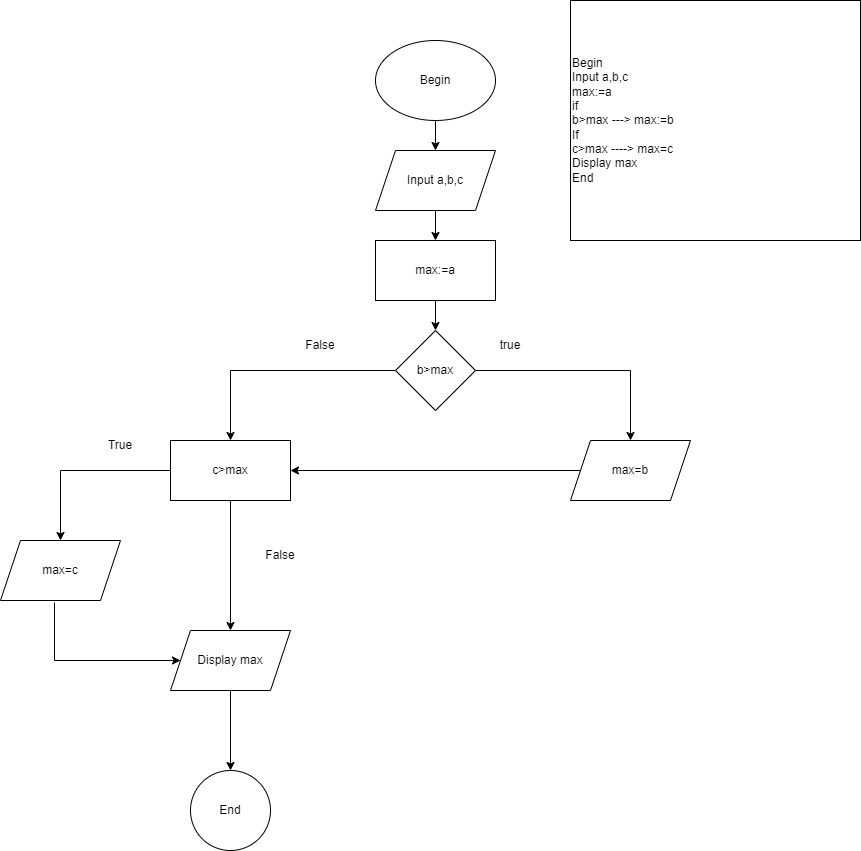

The diagram above was exported from draw.io. Its source (the exported page's mxGraphModel, read from the mxfile embedded in the PNG):
<mxGraphModel dx="1714" dy="516" grid="1" gridSize="10" guides="1" tooltips="1" connect="1" arrows="1" fold="1" page="1" pageScale="1" pageWidth="850" pageHeight="1100" math="0" shadow="0">
  <root>
    <mxCell id="0" />
    <mxCell id="1" parent="0" />
    <mxCell id="l3mDbVaJv-ZJ4t79fdHb-3" value="" style="edgeStyle=orthogonalEdgeStyle;rounded=0;orthogonalLoop=1;jettySize=auto;html=1;" edge="1" parent="1" source="l3mDbVaJv-ZJ4t79fdHb-1" target="l3mDbVaJv-ZJ4t79fdHb-2">
      <mxGeometry relative="1" as="geometry" />
    </mxCell>
    <mxCell id="l3mDbVaJv-ZJ4t79fdHb-1" value="Begin" style="ellipse;whiteSpace=wrap;html=1;" vertex="1" parent="1">
      <mxGeometry x="365" y="40" width="120" height="80" as="geometry" />
    </mxCell>
    <mxCell id="l3mDbVaJv-ZJ4t79fdHb-7" value="" style="edgeStyle=orthogonalEdgeStyle;rounded=0;orthogonalLoop=1;jettySize=auto;html=1;" edge="1" parent="1" source="l3mDbVaJv-ZJ4t79fdHb-2" target="l3mDbVaJv-ZJ4t79fdHb-6">
      <mxGeometry relative="1" as="geometry" />
    </mxCell>
    <mxCell id="l3mDbVaJv-ZJ4t79fdHb-2" value="Input a,b,c" style="shape=parallelogram;perimeter=parallelogramPerimeter;whiteSpace=wrap;html=1;fixedSize=1;" vertex="1" parent="1">
      <mxGeometry x="365" y="150" width="120" height="60" as="geometry" />
    </mxCell>
    <mxCell id="l3mDbVaJv-ZJ4t79fdHb-9" value="" style="edgeStyle=orthogonalEdgeStyle;rounded=0;orthogonalLoop=1;jettySize=auto;html=1;" edge="1" parent="1" source="l3mDbVaJv-ZJ4t79fdHb-6" target="l3mDbVaJv-ZJ4t79fdHb-8">
      <mxGeometry relative="1" as="geometry" />
    </mxCell>
    <mxCell id="l3mDbVaJv-ZJ4t79fdHb-6" value="max:=a" style="whiteSpace=wrap;html=1;" vertex="1" parent="1">
      <mxGeometry x="365" y="240" width="120" height="60" as="geometry" />
    </mxCell>
    <mxCell id="l3mDbVaJv-ZJ4t79fdHb-11" value="" style="edgeStyle=orthogonalEdgeStyle;rounded=0;orthogonalLoop=1;jettySize=auto;html=1;" edge="1" parent="1" source="l3mDbVaJv-ZJ4t79fdHb-8" target="l3mDbVaJv-ZJ4t79fdHb-10">
      <mxGeometry relative="1" as="geometry" />
    </mxCell>
    <mxCell id="l3mDbVaJv-ZJ4t79fdHb-17" value="" style="edgeStyle=orthogonalEdgeStyle;rounded=0;orthogonalLoop=1;jettySize=auto;html=1;" edge="1" parent="1" source="l3mDbVaJv-ZJ4t79fdHb-8" target="l3mDbVaJv-ZJ4t79fdHb-16">
      <mxGeometry relative="1" as="geometry" />
    </mxCell>
    <mxCell id="l3mDbVaJv-ZJ4t79fdHb-8" value="b&amp;gt;max" style="rhombus;whiteSpace=wrap;html=1;" vertex="1" parent="1">
      <mxGeometry x="385" y="330" width="80" height="80" as="geometry" />
    </mxCell>
    <mxCell id="l3mDbVaJv-ZJ4t79fdHb-10" value="max=b" style="shape=parallelogram;perimeter=parallelogramPerimeter;whiteSpace=wrap;html=1;fixedSize=1;" vertex="1" parent="1">
      <mxGeometry x="560" y="440" width="120" height="60" as="geometry" />
    </mxCell>
    <mxCell id="l3mDbVaJv-ZJ4t79fdHb-14" value="true" style="text;html=1;strokeColor=none;fillColor=none;align=center;verticalAlign=middle;whiteSpace=wrap;rounded=0;" vertex="1" parent="1">
      <mxGeometry x="470" y="330" width="60" height="30" as="geometry" />
    </mxCell>
    <mxCell id="l3mDbVaJv-ZJ4t79fdHb-19" value="" style="edgeStyle=orthogonalEdgeStyle;rounded=0;orthogonalLoop=1;jettySize=auto;html=1;" edge="1" parent="1" source="l3mDbVaJv-ZJ4t79fdHb-16" target="l3mDbVaJv-ZJ4t79fdHb-18">
      <mxGeometry relative="1" as="geometry" />
    </mxCell>
    <mxCell id="l3mDbVaJv-ZJ4t79fdHb-16" value="c&amp;gt;max" style="whiteSpace=wrap;html=1;" vertex="1" parent="1">
      <mxGeometry x="160" y="440" width="120" height="60" as="geometry" />
    </mxCell>
    <mxCell id="l3mDbVaJv-ZJ4t79fdHb-18" value="max=c" style="shape=parallelogram;perimeter=parallelogramPerimeter;whiteSpace=wrap;html=1;fixedSize=1;" vertex="1" parent="1">
      <mxGeometry x="-10" y="540" width="120" height="60" as="geometry" />
    </mxCell>
    <mxCell id="l3mDbVaJv-ZJ4t79fdHb-23" value="" style="edgeStyle=orthogonalEdgeStyle;rounded=0;orthogonalLoop=1;jettySize=auto;html=1;" edge="1" parent="1" source="l3mDbVaJv-ZJ4t79fdHb-20" target="l3mDbVaJv-ZJ4t79fdHb-22">
      <mxGeometry relative="1" as="geometry" />
    </mxCell>
    <mxCell id="l3mDbVaJv-ZJ4t79fdHb-20" value="Display max" style="shape=parallelogram;perimeter=parallelogramPerimeter;whiteSpace=wrap;html=1;fixedSize=1;" vertex="1" parent="1">
      <mxGeometry x="160" y="630" width="120" height="60" as="geometry" />
    </mxCell>
    <mxCell id="l3mDbVaJv-ZJ4t79fdHb-22" value="End" style="ellipse;whiteSpace=wrap;html=1;" vertex="1" parent="1">
      <mxGeometry x="180" y="770" width="80" height="80" as="geometry" />
    </mxCell>
    <mxCell id="l3mDbVaJv-ZJ4t79fdHb-24" value="False" style="text;html=1;strokeColor=none;fillColor=none;align=center;verticalAlign=middle;whiteSpace=wrap;rounded=0;" vertex="1" parent="1">
      <mxGeometry x="280" y="330" width="60" height="30" as="geometry" />
    </mxCell>
    <mxCell id="l3mDbVaJv-ZJ4t79fdHb-25" value="" style="endArrow=classic;html=1;rounded=0;exitX=0;exitY=0.5;exitDx=0;exitDy=0;entryX=1;entryY=0.5;entryDx=0;entryDy=0;" edge="1" parent="1" source="l3mDbVaJv-ZJ4t79fdHb-10" target="l3mDbVaJv-ZJ4t79fdHb-16">
      <mxGeometry width="50" height="50" relative="1" as="geometry">
        <mxPoint x="390" y="490" as="sourcePoint" />
        <mxPoint x="440" y="440" as="targetPoint" />
      </mxGeometry>
    </mxCell>
    <mxCell id="l3mDbVaJv-ZJ4t79fdHb-26" value="" style="endArrow=classic;html=1;rounded=0;exitX=0.45;exitY=1.033;exitDx=0;exitDy=0;exitPerimeter=0;entryX=0;entryY=0.5;entryDx=0;entryDy=0;" edge="1" parent="1" source="l3mDbVaJv-ZJ4t79fdHb-18" target="l3mDbVaJv-ZJ4t79fdHb-20">
      <mxGeometry width="50" height="50" relative="1" as="geometry">
        <mxPoint x="80" y="690" as="sourcePoint" />
        <mxPoint x="130" y="640" as="targetPoint" />
        <Array as="points">
          <mxPoint x="44" y="660" />
        </Array>
      </mxGeometry>
    </mxCell>
    <mxCell id="l3mDbVaJv-ZJ4t79fdHb-27" value="" style="endArrow=classic;html=1;rounded=0;exitX=0.5;exitY=1;exitDx=0;exitDy=0;entryX=0.5;entryY=0;entryDx=0;entryDy=0;" edge="1" parent="1" source="l3mDbVaJv-ZJ4t79fdHb-16" target="l3mDbVaJv-ZJ4t79fdHb-20">
      <mxGeometry width="50" height="50" relative="1" as="geometry">
        <mxPoint x="280" y="600" as="sourcePoint" />
        <mxPoint x="330" y="550" as="targetPoint" />
      </mxGeometry>
    </mxCell>
    <mxCell id="l3mDbVaJv-ZJ4t79fdHb-28" value="True" style="text;html=1;strokeColor=none;fillColor=none;align=center;verticalAlign=middle;whiteSpace=wrap;rounded=0;" vertex="1" parent="1">
      <mxGeometry x="80" y="430" width="60" height="30" as="geometry" />
    </mxCell>
    <mxCell id="l3mDbVaJv-ZJ4t79fdHb-31" value="False" style="text;html=1;strokeColor=none;fillColor=none;align=center;verticalAlign=middle;whiteSpace=wrap;rounded=0;" vertex="1" parent="1">
      <mxGeometry x="240" y="540" width="60" height="30" as="geometry" />
    </mxCell>
    <mxCell id="l3mDbVaJv-ZJ4t79fdHb-32" value="Begin&lt;br&gt;Input a,b,c&lt;br&gt;max:=a&lt;br&gt;if&lt;br&gt;b&amp;gt;max ---&amp;gt; max:=b&lt;br&gt;If &lt;br&gt;c&amp;gt;max ----&amp;gt; max=c&lt;br&gt;Display max&lt;br&gt;End" style="rounded=0;whiteSpace=wrap;html=1;align=left;" vertex="1" parent="1">
      <mxGeometry x="560" width="290" height="240" as="geometry" />
    </mxCell>
  </root>
</mxGraphModel>